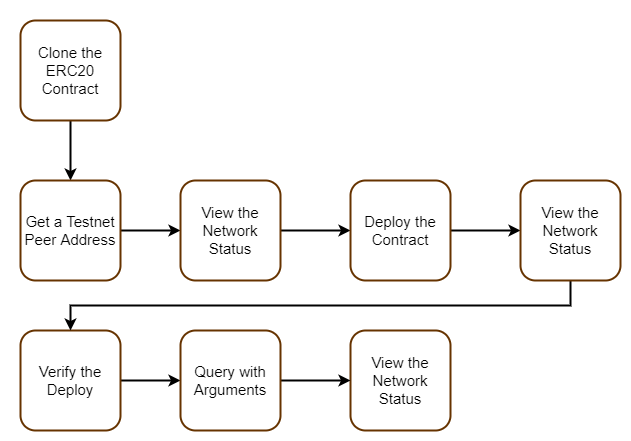

The diagram above was exported from draw.io. Its source (the exported page's mxGraphModel, read from the mxfile embedded in the PNG):
<mxGraphModel dx="1038" dy="547" grid="1" gridSize="10" guides="1" tooltips="1" connect="1" arrows="1" fold="1" page="1" pageScale="1" pageWidth="850" pageHeight="1100" math="0" shadow="0">
  <root>
    <mxCell id="0" />
    <mxCell id="1" parent="0" />
    <mxCell id="k03XRU8k3u_E0dPPk0HF-12" value="" style="rounded=0;whiteSpace=wrap;html=1;strokeColor=none;" vertex="1" parent="1">
      <mxGeometry x="100" y="20" width="630" height="440" as="geometry" />
    </mxCell>
    <mxCell id="k03XRU8k3u_E0dPPk0HF-1" style="edgeStyle=orthogonalEdgeStyle;rounded=0;orthogonalLoop=1;jettySize=auto;html=1;exitX=0.5;exitY=1;exitDx=0;exitDy=0;entryX=0.5;entryY=0;entryDx=0;entryDy=0;strokeWidth=2;" edge="1" parent="1" source="rXXkOXYhx5mel0xw_C7D-3" target="rXXkOXYhx5mel0xw_C7D-4">
      <mxGeometry relative="1" as="geometry" />
    </mxCell>
    <mxCell id="rXXkOXYhx5mel0xw_C7D-3" value="&lt;font style=&quot;font-size: 15px&quot;&gt;Clone the ERC20 Contract&lt;/font&gt;" style="rounded=1;whiteSpace=wrap;html=1;strokeColor=#663300;strokeWidth=2;align=center;" parent="1" vertex="1">
      <mxGeometry x="120" y="40" width="100" height="100" as="geometry" />
    </mxCell>
    <mxCell id="k03XRU8k3u_E0dPPk0HF-2" style="edgeStyle=orthogonalEdgeStyle;rounded=0;orthogonalLoop=1;jettySize=auto;html=1;exitX=1;exitY=0.5;exitDx=0;exitDy=0;entryX=0;entryY=0.5;entryDx=0;entryDy=0;strokeWidth=2;" edge="1" parent="1" source="rXXkOXYhx5mel0xw_C7D-4" target="rXXkOXYhx5mel0xw_C7D-5">
      <mxGeometry relative="1" as="geometry" />
    </mxCell>
    <mxCell id="rXXkOXYhx5mel0xw_C7D-4" value="&lt;font style=&quot;font-size: 15px&quot;&gt;Get a Testnet Peer Address&lt;/font&gt;" style="rounded=1;whiteSpace=wrap;html=1;strokeColor=#663300;strokeWidth=2;align=center;" parent="1" vertex="1">
      <mxGeometry x="120" y="200" width="100" height="100" as="geometry" />
    </mxCell>
    <mxCell id="k03XRU8k3u_E0dPPk0HF-3" style="edgeStyle=orthogonalEdgeStyle;rounded=0;orthogonalLoop=1;jettySize=auto;html=1;exitX=1;exitY=0.5;exitDx=0;exitDy=0;entryX=0;entryY=0.5;entryDx=0;entryDy=0;strokeWidth=2;" edge="1" parent="1" source="rXXkOXYhx5mel0xw_C7D-5" target="rXXkOXYhx5mel0xw_C7D-7">
      <mxGeometry relative="1" as="geometry" />
    </mxCell>
    <mxCell id="rXXkOXYhx5mel0xw_C7D-5" value="&lt;font style=&quot;font-size: 15px&quot;&gt;View the Network Status&lt;/font&gt;" style="rounded=1;whiteSpace=wrap;html=1;strokeColor=#663300;strokeWidth=2;align=center;" parent="1" vertex="1">
      <mxGeometry x="280" y="200" width="100" height="100" as="geometry" />
    </mxCell>
    <mxCell id="k03XRU8k3u_E0dPPk0HF-6" style="edgeStyle=orthogonalEdgeStyle;rounded=0;orthogonalLoop=1;jettySize=auto;html=1;exitX=1;exitY=0.5;exitDx=0;exitDy=0;entryX=0;entryY=0.5;entryDx=0;entryDy=0;strokeWidth=2;" edge="1" parent="1" source="rXXkOXYhx5mel0xw_C7D-6" target="rXXkOXYhx5mel0xw_C7D-9">
      <mxGeometry relative="1" as="geometry" />
    </mxCell>
    <mxCell id="rXXkOXYhx5mel0xw_C7D-6" value="&lt;font style=&quot;font-size: 15px&quot;&gt;Verify the Deploy&lt;/font&gt;" style="rounded=1;whiteSpace=wrap;html=1;strokeColor=#663300;strokeWidth=2;align=center;" parent="1" vertex="1">
      <mxGeometry x="120" y="350" width="100" height="100" as="geometry" />
    </mxCell>
    <mxCell id="k03XRU8k3u_E0dPPk0HF-4" style="edgeStyle=orthogonalEdgeStyle;rounded=0;orthogonalLoop=1;jettySize=auto;html=1;exitX=1;exitY=0.5;exitDx=0;exitDy=0;entryX=0;entryY=0.5;entryDx=0;entryDy=0;strokeWidth=2;" edge="1" parent="1" source="rXXkOXYhx5mel0xw_C7D-7" target="rXXkOXYhx5mel0xw_C7D-10">
      <mxGeometry relative="1" as="geometry" />
    </mxCell>
    <mxCell id="rXXkOXYhx5mel0xw_C7D-7" value="&lt;font style=&quot;font-size: 15px&quot;&gt;Deploy the Contract&lt;/font&gt;" style="rounded=1;whiteSpace=wrap;html=1;strokeColor=#663300;strokeWidth=2;align=center;" parent="1" vertex="1">
      <mxGeometry x="450" y="200" width="100" height="100" as="geometry" />
    </mxCell>
    <mxCell id="rXXkOXYhx5mel0xw_C7D-8" value="&lt;font style=&quot;font-size: 15px&quot;&gt;View the Network Status&lt;/font&gt;" style="rounded=1;whiteSpace=wrap;html=1;strokeColor=#663300;strokeWidth=2;align=center;" parent="1" vertex="1">
      <mxGeometry x="450" y="350" width="100" height="100" as="geometry" />
    </mxCell>
    <mxCell id="k03XRU8k3u_E0dPPk0HF-7" style="edgeStyle=orthogonalEdgeStyle;rounded=0;orthogonalLoop=1;jettySize=auto;html=1;exitX=1;exitY=0.5;exitDx=0;exitDy=0;entryX=0;entryY=0.5;entryDx=0;entryDy=0;strokeWidth=2;" edge="1" parent="1" source="rXXkOXYhx5mel0xw_C7D-9" target="rXXkOXYhx5mel0xw_C7D-8">
      <mxGeometry relative="1" as="geometry" />
    </mxCell>
    <mxCell id="rXXkOXYhx5mel0xw_C7D-9" value="&lt;font style=&quot;font-size: 15px&quot;&gt;Query with Arguments&lt;/font&gt;" style="rounded=1;whiteSpace=wrap;html=1;strokeColor=#663300;strokeWidth=2;align=center;" parent="1" vertex="1">
      <mxGeometry x="280" y="350" width="100" height="100" as="geometry" />
    </mxCell>
    <mxCell id="k03XRU8k3u_E0dPPk0HF-5" style="edgeStyle=orthogonalEdgeStyle;rounded=0;orthogonalLoop=1;jettySize=auto;html=1;exitX=0.5;exitY=1;exitDx=0;exitDy=0;entryX=0.5;entryY=0;entryDx=0;entryDy=0;strokeWidth=2;" edge="1" parent="1" source="rXXkOXYhx5mel0xw_C7D-10" target="rXXkOXYhx5mel0xw_C7D-6">
      <mxGeometry relative="1" as="geometry" />
    </mxCell>
    <mxCell id="rXXkOXYhx5mel0xw_C7D-10" value="&lt;font style=&quot;font-size: 15px&quot;&gt;View the Network Status&lt;/font&gt;" style="rounded=1;whiteSpace=wrap;html=1;strokeColor=#663300;strokeWidth=2;align=center;" parent="1" vertex="1">
      <mxGeometry x="620" y="200" width="100" height="100" as="geometry" />
    </mxCell>
  </root>
</mxGraphModel>